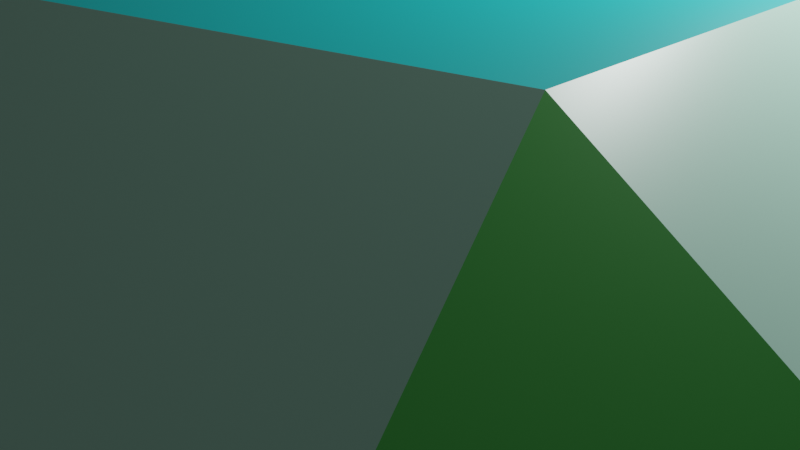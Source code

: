 # Source: J30.OrtobicupulaPentagonal.blend  (saved by Blender 3.2.14; exported with 4.5.12 LTS)
import bpy
from mathutils import Matrix  # noqa: F401  (used for matrix-valued properties, if any)

bpy.ops.wm.read_factory_settings(use_empty=True)
scene = bpy.context.scene
scene.name = 'Scene'

# ---- collections
col_collection = bpy.data.collections.new('Collection'); scene.collection.children.link(col_collection)

# ---- materials (node trees are filled in below, after node groups)
mat_material = bpy.data.materials.new('Material')
mat_material.alpha_threshold = 0.0
mat_material.use_transparent_shadow = False
mat_material.line_color = (0.0, 0.0, 0.0, 1.0)
mat_material_001 = bpy.data.materials.new('Material.001')
mat_material_001.use_transparent_shadow = False
mat_material_002 = bpy.data.materials.new('Material.002')
mat_material_002.use_transparent_shadow = False

# ---- material node trees
mat_material.use_nodes = True; mat_material.node_tree.nodes.clear()
_N = mat_material.node_tree.nodes; _L = mat_material.node_tree.links
n0 = _N.new('ShaderNodeOutputMaterial'); n0.name = 'Material Output'; n0.location = (300, 300)
n1 = _N.new('ShaderNodeBsdfPrincipled'); n1.name = 'Principled BSDF'; n1.location = (10, 300)
n1.distribution = 'GGX'
n1.subsurface_method = 'RANDOM_WALK_SKIN'
n1.inputs[0].default_value = (0.4621, 0.8308, 0.6654, 1.0)
n1.inputs[2].default_value = 0.4
n1.inputs[3].default_value = 1.45
n1.inputs[27].default_value = (0.0, 0.0, 0.0, 1.0)
n1.inputs[28].default_value = 1.0
_L.new(n1.outputs[0], n0.inputs[0])
n0.is_active_output = True
mat_material_001.use_nodes = True; mat_material_001.node_tree.nodes.clear()
_N = mat_material_001.node_tree.nodes; _L = mat_material_001.node_tree.links
n0 = _N.new('ShaderNodeBsdfPrincipled'); n0.name = 'Principled BSDF'; n0.location = (10, 300)
n0.distribution = 'GGX'
n0.subsurface_method = 'RANDOM_WALK_SKIN'
n0.inputs[0].default_value = (0.06848, 0.4735, 0.07819, 1.0)
n0.inputs[3].default_value = 1.45
n0.inputs[27].default_value = (0.0, 0.0, 0.0, 1.0)
n0.inputs[28].default_value = 1.0
n1 = _N.new('ShaderNodeOutputMaterial'); n1.name = 'Material Output'; n1.location = (300, 300)
_L.new(n0.outputs[0], n1.inputs[0])
n1.is_active_output = True
mat_material_002.use_nodes = True; mat_material_002.node_tree.nodes.clear()
_N = mat_material_002.node_tree.nodes; _L = mat_material_002.node_tree.links
n0 = _N.new('ShaderNodeBsdfPrincipled'); n0.name = 'Principled BSDF'; n0.location = (10, 300)
n0.distribution = 'GGX'
n0.subsurface_method = 'RANDOM_WALK_SKIN'
n0.inputs[0].default_value = (0.0009099, 0.4678, 0.4735, 1.0)
n0.inputs[3].default_value = 1.45
n0.inputs[27].default_value = (0.0, 0.0, 0.0, 1.0)
n0.inputs[28].default_value = 1.0
n1 = _N.new('ShaderNodeOutputMaterial'); n1.name = 'Material Output'; n1.location = (300, 300)
_L.new(n0.outputs[0], n1.inputs[0])
n1.is_active_output = True

# ---- world
world_world = bpy.data.worlds.new('World'); scene.world = world_world
world_world.use_nodes = True; world_world.node_tree.nodes.clear()
_N = world_world.node_tree.nodes; _L = world_world.node_tree.links
n0 = _N.new('ShaderNodeOutputWorld'); n0.name = 'World Output'; n0.location = (300, 300)
n1 = _N.new('ShaderNodeBackground'); n1.name = 'Background'; n1.location = (10, 300)
n1.inputs[0].default_value = (0.05088, 0.05088, 0.05088, 1.0)
_L.new(n1.outputs[0], n0.inputs[0])
n0.is_active_output = True
world_world.color = (0.05088, 0.05088, 0.05088)
world_world.use_sun_shadow = False
world_world.sun_shadow_jitter_overblur = 0.0

# ---- cameras
cam_camera = bpy.data.cameras.new('Camera')
cam_camera.clip_end = 100.0
cam_camera.ortho_scale = 7.314

# ---- lights
light_light = bpy.data.lights.new('Light', 'POINT')
light_light.transmission_factor = 0.0
light_light.energy = 1000.0
light_light.shadow_soft_size = 0.1
light_light.shadow_maximum_resolution = 0.006
light_light.use_absolute_resolution = True

# ---- meshes
me_j30_ortobicupulapentagonal = bpy.data.meshes.new('J30.OrtobicupulaPentagonal')
me_j30_ortobicupulapentagonal.from_pydata([(-2.764, 0.0, -5.528), (-8.09, 3.09, -5.0), (-5.0, 8.09, -3.09), (1.91, 3.09, 5.0), (1.91, -3.09, 5.0), (8.09, 3.09, 5.0), (-6.18, 0.0, 0.0), (8.09, -3.09, 5.0), (5.0, 8.09, 3.09), (0.0, 10.0, 0.0), (-3.09, 5.0, 1.91), (5.0, -8.09, 3.09), (0.0, -10.0, 0.0), (-8.09, -3.09, -5.0), (-3.09, -5.0, 1.91), (-5.0, -8.09, -3.09), (5.326, 3.09, -0.5279), (5.326, -3.09, -0.5279), (0.3262, 5.0, -3.618), (0.3262, -5.0, -3.618)], [], [(0, 1, 2), (3, 4, 5), (6, 2, 1), (6, 4, 3), (7, 5, 4), (8, 3, 5), (8, 9, 3), (10, 2, 6), (10, 3, 9), (10, 6, 3), (10, 9, 2), (11, 7, 4), (11, 4, 12), (13, 1, 0), (13, 6, 1), (14, 4, 6), (14, 12, 4), (14, 6, 13), (15, 13, 0), (15, 12, 14), (15, 14, 13), (16, 5, 7), (16, 8, 5), (16, 9, 8), (17, 16, 7), (17, 11, 12), (17, 0, 16), (17, 7, 11), (18, 0, 2), (18, 2, 9), (18, 9, 16), (18, 16, 0), (19, 15, 0), (19, 12, 15), (19, 0, 17), (19, 17, 12)])
me_j30_ortobicupulapentagonal.polygons.foreach_set('material_index', [0, 0, 0, 2, 0, 1, 0, 0, 0, 2, 1, 1, 0, 1, 1, 2, 0, 0, 0, 1, 0, 0, 1, 0, 0, 0, 2, 1, 0, 1, 0, 2, 0, 1, 2, 0])
me_j30_ortobicupulapentagonal.materials.append(mat_material)
me_j30_ortobicupulapentagonal.materials.append(mat_material_001)
me_j30_ortobicupulapentagonal.materials.append(mat_material_002)
me_j30_ortobicupulapentagonal.update()

# ---- objects
ob_light = bpy.data.objects.new('Light', light_light)
ob_camera = bpy.data.objects.new('Camera', cam_camera)
ob_j30_ortobicupulapentagonal = bpy.data.objects.new('J30.OrtobicupulaPentagonal', me_j30_ortobicupulapentagonal)

# ---- transforms, parenting, visibility, modifiers, constraints
ob_light.location = (4.076, 1.005, 5.904)
ob_light.rotation_euler = (0.6503, 0.05522, 1.866)
ob_light.lock_rotations_4d = False
ob_light.empty_display_type = 'ARROWS'
ob_light.color = (0.0, 0.0, 0.0, 0.0)
ob_light.lineart.crease_threshold = 0.0
ob_camera.location = (7.359, -6.926, 4.958)
ob_camera.rotation_euler = (1.109, 0.0, 0.8149)
ob_camera.lock_rotations_4d = False
ob_camera.empty_display_type = 'ARROWS'
ob_camera.color = (0.0, 0.0, 0.0, 0.0)
ob_camera.display_type = 'WIRE'
ob_camera.lineart.crease_threshold = 0.0
ob_j30_ortobicupulapentagonal.location = (0.0, 0.0, 0.0)
ob_j30_ortobicupulapentagonal.rotation_euler = (0.0, 0.5585, 0.0)

# ---- collection membership
col_collection.objects.link(ob_light)
col_collection.objects.link(ob_camera)
col_collection.objects.link(ob_j30_ortobicupulapentagonal)

# ---- scene / render settings (as saved in the file)
scene.camera = ob_camera
scene.frame_start = 1; scene.frame_end = 250; scene.frame_set(1)
scene.render.engine = 'BLENDER_EEVEE_NEXT'
scene.cycles.sampling_pattern = 'TABULATED_SOBOL'
scene.cycles.use_light_tree = False
scene.view_settings.view_transform = 'Filmic'
bpy.context.view_layer.update()
